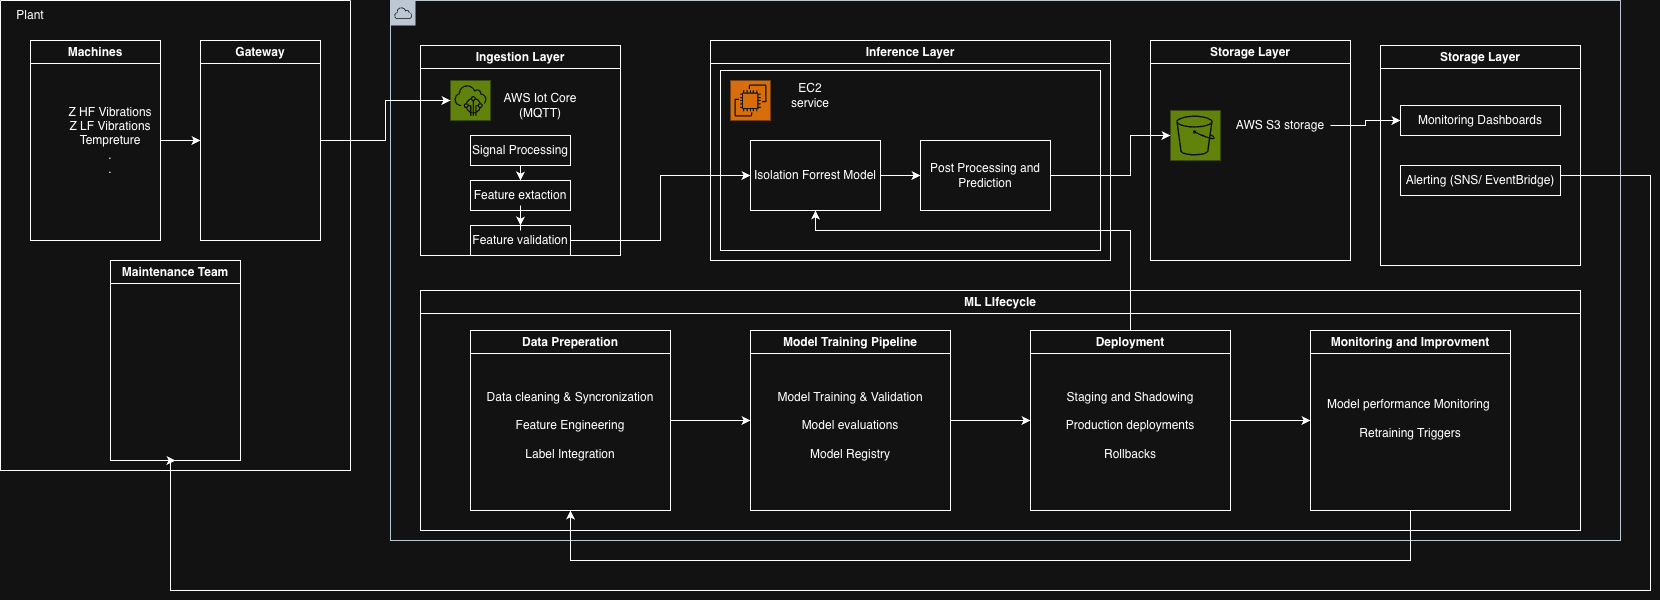

The diagram above was exported from draw.io. Its source (the exported page's mxGraphModel, read from the mxfile embedded in the PNG):
<mxGraphModel dx="967" dy="666" grid="1" gridSize="10" guides="1" tooltips="1" connect="1" arrows="1" fold="1" page="1" pageScale="1" pageWidth="3300" pageHeight="4681" math="0" shadow="0">
  <root>
    <mxCell id="0" />
    <mxCell id="1" parent="0" />
    <mxCell id="Gs-mSKdvyN6tHAu2ReYG-1" parent="1" style="points=[[0,0],[0.25,0],[0.5,0],[0.75,0],[1,0],[1,0.25],[1,0.5],[1,0.75],[1,1],[0.75,1],[0.5,1],[0.25,1],[0,1],[0,0.75],[0,0.5],[0,0.25]];outlineConnect=0;gradientColor=none;html=1;whiteSpace=wrap;fontSize=12;fontStyle=0;container=1;pointerEvents=0;collapsible=0;recursiveResize=0;shape=mxgraph.aws4.group;grIcon=mxgraph.aws4.group_aws_cloud;strokeColor=#232F3E;fillColor=none;verticalAlign=top;align=left;spacingLeft=30;fontColor=#232F3E;dashed=0;" value="" vertex="1">
      <mxGeometry height="540" width="1230" x="580" y="200" as="geometry" />
    </mxCell>
    <mxCell id="Gs-mSKdvyN6tHAu2ReYG-13" parent="Gs-mSKdvyN6tHAu2ReYG-1" style="swimlane;whiteSpace=wrap;html=1;" value="Ingestion Layer" vertex="1">
      <mxGeometry height="210" width="200" x="30" y="45" as="geometry" />
    </mxCell>
    <mxCell id="Gs-mSKdvyN6tHAu2ReYG-17" parent="Gs-mSKdvyN6tHAu2ReYG-13" style="text;html=1;whiteSpace=wrap;strokeColor=none;fillColor=none;align=center;verticalAlign=middle;rounded=0;" value="AWS Iot Core (MQTT)" vertex="1">
      <mxGeometry height="30" width="100" x="70" y="45" as="geometry" />
    </mxCell>
    <mxCell id="Gs-mSKdvyN6tHAu2ReYG-18" parent="Gs-mSKdvyN6tHAu2ReYG-13" style="sketch=0;points=[[0,0,0],[0.25,0,0],[0.5,0,0],[0.75,0,0],[1,0,0],[0,1,0],[0.25,1,0],[0.5,1,0],[0.75,1,0],[1,1,0],[0,0.25,0],[0,0.5,0],[0,0.75,0],[1,0.25,0],[1,0.5,0],[1,0.75,0]];outlineConnect=0;fontColor=#232F3E;fillColor=#7AA116;strokeColor=#ffffff;dashed=0;verticalLabelPosition=bottom;verticalAlign=top;align=center;html=1;fontSize=12;fontStyle=0;aspect=fixed;shape=mxgraph.aws4.resourceIcon;resIcon=mxgraph.aws4.iot_core;" value="" vertex="1">
      <mxGeometry height="40" width="40" x="30" y="35" as="geometry" />
    </mxCell>
    <mxCell id="Gs-mSKdvyN6tHAu2ReYG-65" edge="1" parent="Gs-mSKdvyN6tHAu2ReYG-13" source="Gs-mSKdvyN6tHAu2ReYG-20" style="edgeStyle=orthogonalEdgeStyle;rounded=0;orthogonalLoop=1;jettySize=auto;html=1;exitX=0.5;exitY=1;exitDx=0;exitDy=0;entryX=0.5;entryY=0;entryDx=0;entryDy=0;" target="Gs-mSKdvyN6tHAu2ReYG-22">
      <mxGeometry relative="1" as="geometry" />
    </mxCell>
    <mxCell id="Gs-mSKdvyN6tHAu2ReYG-20" parent="Gs-mSKdvyN6tHAu2ReYG-13" style="text;html=1;whiteSpace=wrap;strokeColor=default;fillColor=none;align=center;verticalAlign=middle;rounded=0;" value="Signal Processing" vertex="1">
      <mxGeometry height="30" width="100" x="50" y="90" as="geometry" />
    </mxCell>
    <mxCell id="Gs-mSKdvyN6tHAu2ReYG-22" parent="Gs-mSKdvyN6tHAu2ReYG-13" style="text;html=1;whiteSpace=wrap;strokeColor=default;fillColor=none;align=center;verticalAlign=middle;rounded=0;" value="Feature extaction" vertex="1">
      <mxGeometry height="30" width="100" x="50" y="135" as="geometry" />
    </mxCell>
    <mxCell id="Gs-mSKdvyN6tHAu2ReYG-23" parent="Gs-mSKdvyN6tHAu2ReYG-13" style="text;html=1;whiteSpace=wrap;strokeColor=default;fillColor=none;align=center;verticalAlign=middle;rounded=0;" value="Feature validation" vertex="1">
      <mxGeometry height="30" width="100" x="50" y="180" as="geometry" />
    </mxCell>
    <mxCell id="Gs-mSKdvyN6tHAu2ReYG-66" edge="1" parent="Gs-mSKdvyN6tHAu2ReYG-13" source="Gs-mSKdvyN6tHAu2ReYG-22" style="edgeStyle=orthogonalEdgeStyle;rounded=0;orthogonalLoop=1;jettySize=auto;html=1;entryX=0.5;entryY=0;entryDx=0;entryDy=0;" target="Gs-mSKdvyN6tHAu2ReYG-23">
      <mxGeometry relative="1" as="geometry" />
    </mxCell>
    <mxCell id="Gs-mSKdvyN6tHAu2ReYG-24" parent="Gs-mSKdvyN6tHAu2ReYG-1" style="swimlane;whiteSpace=wrap;html=1;fillColor=default;" value="Inference Layer" vertex="1">
      <mxGeometry height="220" width="400" x="320" y="40" as="geometry" />
    </mxCell>
    <mxCell id="Gs-mSKdvyN6tHAu2ReYG-30" parent="Gs-mSKdvyN6tHAu2ReYG-24" style="sketch=0;points=[[0,0,0],[0.25,0,0],[0.5,0,0],[0.75,0,0],[1,0,0],[0,1,0],[0.25,1,0],[0.5,1,0],[0.75,1,0],[1,1,0],[0,0.25,0],[0,0.5,0],[0,0.75,0],[1,0.25,0],[1,0.5,0],[1,0.75,0]];outlineConnect=0;fontColor=#232F3E;fillColor=#ED7100;strokeColor=#ffffff;dashed=0;verticalLabelPosition=bottom;verticalAlign=top;align=center;html=1;fontSize=12;fontStyle=0;aspect=fixed;shape=mxgraph.aws4.resourceIcon;resIcon=mxgraph.aws4.ec2;" value="" vertex="1">
      <mxGeometry height="40" width="40" x="20" y="40" as="geometry" />
    </mxCell>
    <mxCell id="Gs-mSKdvyN6tHAu2ReYG-33" parent="Gs-mSKdvyN6tHAu2ReYG-24" style="rounded=0;whiteSpace=wrap;html=1;fillColor=none;" value="" vertex="1">
      <mxGeometry height="180" width="380" x="10" y="30" as="geometry" />
    </mxCell>
    <mxCell id="Gs-mSKdvyN6tHAu2ReYG-34" parent="Gs-mSKdvyN6tHAu2ReYG-24" style="text;html=1;whiteSpace=wrap;strokeColor=none;fillColor=none;align=center;verticalAlign=middle;rounded=0;" value="EC2 service" vertex="1">
      <mxGeometry height="30" width="60" x="70" y="40" as="geometry" />
    </mxCell>
    <mxCell id="Gs-mSKdvyN6tHAu2ReYG-39" edge="1" parent="Gs-mSKdvyN6tHAu2ReYG-24" source="Gs-mSKdvyN6tHAu2ReYG-35" style="edgeStyle=orthogonalEdgeStyle;rounded=0;orthogonalLoop=1;jettySize=auto;html=1;exitX=1;exitY=0.5;exitDx=0;exitDy=0;" target="Gs-mSKdvyN6tHAu2ReYG-38">
      <mxGeometry relative="1" as="geometry" />
    </mxCell>
    <mxCell id="Gs-mSKdvyN6tHAu2ReYG-35" parent="Gs-mSKdvyN6tHAu2ReYG-24" style="text;html=1;whiteSpace=wrap;strokeColor=default;fillColor=none;align=center;verticalAlign=middle;rounded=0;" value="Isolation Forrest Model" vertex="1">
      <mxGeometry height="70" width="130" x="40" y="100" as="geometry" />
    </mxCell>
    <mxCell id="Gs-mSKdvyN6tHAu2ReYG-38" parent="Gs-mSKdvyN6tHAu2ReYG-24" style="text;html=1;whiteSpace=wrap;strokeColor=default;fillColor=none;align=center;verticalAlign=middle;rounded=0;" value="Post Processing and Prediction" vertex="1">
      <mxGeometry height="70" width="130" x="210" y="100" as="geometry" />
    </mxCell>
    <mxCell id="Gs-mSKdvyN6tHAu2ReYG-37" edge="1" parent="Gs-mSKdvyN6tHAu2ReYG-1" source="Gs-mSKdvyN6tHAu2ReYG-23" style="edgeStyle=orthogonalEdgeStyle;rounded=0;orthogonalLoop=1;jettySize=auto;html=1;exitX=1;exitY=0.5;exitDx=0;exitDy=0;entryX=0;entryY=0.5;entryDx=0;entryDy=0;" target="Gs-mSKdvyN6tHAu2ReYG-35">
      <mxGeometry relative="1" as="geometry" />
    </mxCell>
    <mxCell id="Gs-mSKdvyN6tHAu2ReYG-40" parent="Gs-mSKdvyN6tHAu2ReYG-1" style="swimlane;whiteSpace=wrap;html=1;" value="Storage Layer" vertex="1">
      <mxGeometry height="220" width="200" x="760" y="40" as="geometry" />
    </mxCell>
    <mxCell id="Gs-mSKdvyN6tHAu2ReYG-42" parent="Gs-mSKdvyN6tHAu2ReYG-40" style="sketch=0;points=[[0,0,0],[0.25,0,0],[0.5,0,0],[0.75,0,0],[1,0,0],[0,1,0],[0.25,1,0],[0.5,1,0],[0.75,1,0],[1,1,0],[0,0.25,0],[0,0.5,0],[0,0.75,0],[1,0.25,0],[1,0.5,0],[1,0.75,0]];outlineConnect=0;fontColor=#232F3E;fillColor=#7AA116;strokeColor=#ffffff;dashed=0;verticalLabelPosition=bottom;verticalAlign=top;align=center;html=1;fontSize=12;fontStyle=0;aspect=fixed;shape=mxgraph.aws4.resourceIcon;resIcon=mxgraph.aws4.s3;" value="" vertex="1">
      <mxGeometry height="50" width="50" x="20" y="70" as="geometry" />
    </mxCell>
    <mxCell id="Gs-mSKdvyN6tHAu2ReYG-43" parent="Gs-mSKdvyN6tHAu2ReYG-40" style="text;html=1;whiteSpace=wrap;strokeColor=none;fillColor=none;align=center;verticalAlign=middle;rounded=0;" value="AWS S3 storage" vertex="1">
      <mxGeometry height="30" width="100" x="80" y="70" as="geometry" />
    </mxCell>
    <mxCell id="Gs-mSKdvyN6tHAu2ReYG-44" parent="Gs-mSKdvyN6tHAu2ReYG-1" style="swimlane;whiteSpace=wrap;html=1;" value="Storage Layer" vertex="1">
      <mxGeometry height="220" width="200" x="990" y="45" as="geometry" />
    </mxCell>
    <mxCell id="Gs-mSKdvyN6tHAu2ReYG-46" parent="Gs-mSKdvyN6tHAu2ReYG-44" style="text;html=1;whiteSpace=wrap;strokeColor=default;fillColor=none;align=center;verticalAlign=middle;rounded=0;" value="Monitoring Dashboards" vertex="1">
      <mxGeometry height="30" width="160" x="20" y="60" as="geometry" />
    </mxCell>
    <mxCell id="Gs-mSKdvyN6tHAu2ReYG-47" parent="Gs-mSKdvyN6tHAu2ReYG-44" style="text;html=1;whiteSpace=wrap;strokeColor=default;fillColor=none;align=center;verticalAlign=middle;rounded=0;" value="Alerting (SNS/ EventBridge)" vertex="1">
      <mxGeometry height="30" width="160" x="20" y="120" as="geometry" />
    </mxCell>
    <mxCell id="Gs-mSKdvyN6tHAu2ReYG-49" edge="1" parent="Gs-mSKdvyN6tHAu2ReYG-1" source="Gs-mSKdvyN6tHAu2ReYG-38" style="edgeStyle=orthogonalEdgeStyle;rounded=0;orthogonalLoop=1;jettySize=auto;html=1;exitX=1;exitY=0.5;exitDx=0;exitDy=0;entryX=0;entryY=0.5;entryDx=0;entryDy=0;entryPerimeter=0;" target="Gs-mSKdvyN6tHAu2ReYG-42">
      <mxGeometry relative="1" as="geometry">
        <Array as="points">
          <mxPoint x="740" y="175" />
          <mxPoint x="740" y="135" />
        </Array>
      </mxGeometry>
    </mxCell>
    <mxCell id="Gs-mSKdvyN6tHAu2ReYG-50" parent="Gs-mSKdvyN6tHAu2ReYG-1" style="swimlane;whiteSpace=wrap;html=1;fillColor=default;" value="ML LIfecycle" vertex="1">
      <mxGeometry height="240" width="1160" x="30" y="290" as="geometry" />
    </mxCell>
    <mxCell id="Gs-mSKdvyN6tHAu2ReYG-70" edge="1" parent="Gs-mSKdvyN6tHAu2ReYG-50" source="Gs-mSKdvyN6tHAu2ReYG-57" style="edgeStyle=orthogonalEdgeStyle;rounded=0;orthogonalLoop=1;jettySize=auto;html=1;entryX=0;entryY=0.5;entryDx=0;entryDy=0;" target="Gs-mSKdvyN6tHAu2ReYG-67">
      <mxGeometry relative="1" as="geometry" />
    </mxCell>
    <mxCell id="Gs-mSKdvyN6tHAu2ReYG-57" parent="Gs-mSKdvyN6tHAu2ReYG-50" style="swimlane;whiteSpace=wrap;html=1;" value="Data Preperation" vertex="1">
      <mxGeometry height="180" width="200" x="50" y="40" as="geometry" />
    </mxCell>
    <mxCell id="Gs-mSKdvyN6tHAu2ReYG-75" parent="Gs-mSKdvyN6tHAu2ReYG-57" style="text;html=1;whiteSpace=wrap;strokeColor=none;fillColor=none;align=center;verticalAlign=middle;rounded=0;" value="Data cleaning &amp;amp; Syncronization&lt;div&gt;&lt;br&gt;&lt;/div&gt;&lt;div&gt;Feature Engineering&lt;/div&gt;&lt;div&gt;&lt;br&gt;&lt;/div&gt;&lt;div&gt;Label Integration&lt;/div&gt;" vertex="1">
      <mxGeometry height="90" width="200" y="50" as="geometry" />
    </mxCell>
    <mxCell id="Gs-mSKdvyN6tHAu2ReYG-71" edge="1" parent="Gs-mSKdvyN6tHAu2ReYG-50" source="Gs-mSKdvyN6tHAu2ReYG-67" style="edgeStyle=orthogonalEdgeStyle;rounded=0;orthogonalLoop=1;jettySize=auto;html=1;entryX=0;entryY=0.5;entryDx=0;entryDy=0;" target="Gs-mSKdvyN6tHAu2ReYG-68">
      <mxGeometry relative="1" as="geometry" />
    </mxCell>
    <mxCell id="Gs-mSKdvyN6tHAu2ReYG-67" parent="Gs-mSKdvyN6tHAu2ReYG-50" style="swimlane;whiteSpace=wrap;html=1;" value="Model Training Pipeline" vertex="1">
      <mxGeometry height="180" width="200" x="330" y="40" as="geometry" />
    </mxCell>
    <mxCell id="Gs-mSKdvyN6tHAu2ReYG-76" parent="Gs-mSKdvyN6tHAu2ReYG-67" style="text;html=1;whiteSpace=wrap;strokeColor=none;fillColor=none;align=center;verticalAlign=middle;rounded=0;" value="Model Training &amp;amp; Validation&lt;div&gt;&lt;br&gt;&lt;/div&gt;&lt;div&gt;Model evaluations&lt;/div&gt;&lt;div&gt;&lt;br&gt;&lt;/div&gt;&lt;div&gt;Model Registry&lt;/div&gt;" vertex="1">
      <mxGeometry height="90" width="200" y="50" as="geometry" />
    </mxCell>
    <mxCell id="Gs-mSKdvyN6tHAu2ReYG-73" edge="1" parent="Gs-mSKdvyN6tHAu2ReYG-50" source="Gs-mSKdvyN6tHAu2ReYG-68" style="edgeStyle=orthogonalEdgeStyle;rounded=0;orthogonalLoop=1;jettySize=auto;html=1;entryX=0;entryY=0.5;entryDx=0;entryDy=0;" target="Gs-mSKdvyN6tHAu2ReYG-69">
      <mxGeometry relative="1" as="geometry" />
    </mxCell>
    <mxCell id="Gs-mSKdvyN6tHAu2ReYG-68" parent="Gs-mSKdvyN6tHAu2ReYG-50" style="swimlane;whiteSpace=wrap;html=1;" value="Deployment" vertex="1">
      <mxGeometry height="180" width="200" x="610" y="40" as="geometry" />
    </mxCell>
    <mxCell id="Gs-mSKdvyN6tHAu2ReYG-77" parent="Gs-mSKdvyN6tHAu2ReYG-68" style="text;html=1;whiteSpace=wrap;strokeColor=none;fillColor=none;align=center;verticalAlign=middle;rounded=0;" value="Staging and Shadowing&lt;br&gt;&lt;div&gt;&lt;br&gt;&lt;/div&gt;&lt;div&gt;Production deployments&lt;/div&gt;&lt;div&gt;&lt;br&gt;&lt;/div&gt;&lt;div&gt;Rollbacks&lt;/div&gt;" vertex="1">
      <mxGeometry height="90" width="200" y="50" as="geometry" />
    </mxCell>
    <mxCell id="Gs-mSKdvyN6tHAu2ReYG-74" edge="1" parent="Gs-mSKdvyN6tHAu2ReYG-50" source="Gs-mSKdvyN6tHAu2ReYG-69" style="edgeStyle=orthogonalEdgeStyle;rounded=0;orthogonalLoop=1;jettySize=auto;html=1;entryX=0.5;entryY=1;entryDx=0;entryDy=0;" target="Gs-mSKdvyN6tHAu2ReYG-57">
      <mxGeometry relative="1" x="-0.15" as="geometry">
        <Array as="points">
          <mxPoint x="990" y="270" />
          <mxPoint x="150" y="270" />
        </Array>
      </mxGeometry>
    </mxCell>
    <mxCell id="Gs-mSKdvyN6tHAu2ReYG-69" parent="Gs-mSKdvyN6tHAu2ReYG-50" style="swimlane;whiteSpace=wrap;html=1;" value="Monitoring and Improvment" vertex="1">
      <mxGeometry height="180" width="200" x="890" y="40" as="geometry" />
    </mxCell>
    <mxCell id="Gs-mSKdvyN6tHAu2ReYG-78" parent="Gs-mSKdvyN6tHAu2ReYG-69" style="text;html=1;whiteSpace=wrap;strokeColor=none;fillColor=none;align=center;verticalAlign=middle;rounded=0;" value="Model performance Monitoring&amp;nbsp;&lt;br&gt;&lt;div&gt;&lt;br&gt;&lt;/div&gt;&lt;div&gt;Retraining Triggers&lt;/div&gt;&lt;div&gt;&lt;br&gt;&lt;/div&gt;" vertex="1">
      <mxGeometry height="90" width="200" y="50" as="geometry" />
    </mxCell>
    <mxCell id="Gs-mSKdvyN6tHAu2ReYG-63" edge="1" parent="Gs-mSKdvyN6tHAu2ReYG-1" source="Gs-mSKdvyN6tHAu2ReYG-43" style="edgeStyle=orthogonalEdgeStyle;rounded=0;orthogonalLoop=1;jettySize=auto;html=1;entryX=0;entryY=0.5;entryDx=0;entryDy=0;" target="Gs-mSKdvyN6tHAu2ReYG-46">
      <mxGeometry relative="1" as="geometry" />
    </mxCell>
    <mxCell id="Gs-mSKdvyN6tHAu2ReYG-72" edge="1" parent="Gs-mSKdvyN6tHAu2ReYG-1" source="Gs-mSKdvyN6tHAu2ReYG-68" style="edgeStyle=orthogonalEdgeStyle;rounded=0;orthogonalLoop=1;jettySize=auto;html=1;entryX=0.5;entryY=1;entryDx=0;entryDy=0;" target="Gs-mSKdvyN6tHAu2ReYG-35">
      <mxGeometry relative="1" as="geometry">
        <Array as="points">
          <mxPoint x="740" y="230" />
          <mxPoint x="425" y="230" />
        </Array>
      </mxGeometry>
    </mxCell>
    <mxCell id="Gs-mSKdvyN6tHAu2ReYG-16" edge="1" parent="1" source="Gs-mSKdvyN6tHAu2ReYG-11" style="edgeStyle=orthogonalEdgeStyle;rounded=0;orthogonalLoop=1;jettySize=auto;html=1;exitX=1;exitY=0.5;exitDx=0;exitDy=0;entryX=0;entryY=0.5;entryDx=0;entryDy=0;entryPerimeter=0;" target="Gs-mSKdvyN6tHAu2ReYG-18">
      <mxGeometry relative="1" as="geometry">
        <mxPoint x="740" y="300" as="targetPoint" />
      </mxGeometry>
    </mxCell>
    <mxCell id="Gs-mSKdvyN6tHAu2ReYG-48" edge="1" parent="1" source="Gs-mSKdvyN6tHAu2ReYG-47" style="edgeStyle=orthogonalEdgeStyle;rounded=0;orthogonalLoop=1;jettySize=auto;html=1;entryX=0.5;entryY=1;entryDx=0;entryDy=0;" target="Gs-mSKdvyN6tHAu2ReYG-21">
      <mxGeometry relative="1" x="0.03" as="geometry">
        <Array as="points">
          <mxPoint x="1840" y="375" />
          <mxPoint x="1840" y="790" />
          <mxPoint x="360" y="790" />
          <mxPoint x="360" y="660" />
        </Array>
      </mxGeometry>
    </mxCell>
    <mxCell id="Gs-mSKdvyN6tHAu2ReYG-3" parent="1" style="swimlane;startSize=0;" value="" vertex="1">
      <mxGeometry height="470" width="350" x="190" y="200" as="geometry" />
    </mxCell>
    <mxCell id="Gs-mSKdvyN6tHAu2ReYG-15" edge="1" parent="Gs-mSKdvyN6tHAu2ReYG-3" source="Gs-mSKdvyN6tHAu2ReYG-4" style="edgeStyle=orthogonalEdgeStyle;rounded=0;orthogonalLoop=1;jettySize=auto;html=1;entryX=0;entryY=0.5;entryDx=0;entryDy=0;" target="Gs-mSKdvyN6tHAu2ReYG-11">
      <mxGeometry relative="1" as="geometry" />
    </mxCell>
    <mxCell id="Gs-mSKdvyN6tHAu2ReYG-4" parent="Gs-mSKdvyN6tHAu2ReYG-3" style="swimlane;whiteSpace=wrap;html=1;" value="Machines" vertex="1">
      <mxGeometry height="200" width="130" x="30" y="40" as="geometry" />
    </mxCell>
    <mxCell id="Gs-mSKdvyN6tHAu2ReYG-5" parent="Gs-mSKdvyN6tHAu2ReYG-4" style="text;html=1;whiteSpace=wrap;strokeColor=none;fillColor=none;align=center;verticalAlign=middle;rounded=0;" value="Z HF Vibrations&lt;div&gt;Z LF Vibrations&lt;/div&gt;&lt;div&gt;Tempreture&lt;/div&gt;&lt;div&gt;.&lt;/div&gt;&lt;div&gt;.&lt;/div&gt;" vertex="1">
      <mxGeometry height="70" width="120" x="20" y="65" as="geometry" />
    </mxCell>
    <mxCell id="Gs-mSKdvyN6tHAu2ReYG-6" parent="Gs-mSKdvyN6tHAu2ReYG-3" style="text;html=1;whiteSpace=wrap;strokeColor=none;fillColor=none;align=center;verticalAlign=middle;rounded=0;" value="Plant" vertex="1">
      <mxGeometry height="30" width="60" as="geometry" />
    </mxCell>
    <mxCell id="Gs-mSKdvyN6tHAu2ReYG-11" parent="Gs-mSKdvyN6tHAu2ReYG-3" style="swimlane;whiteSpace=wrap;html=1;" value="Gateway" vertex="1">
      <mxGeometry height="200" width="120" x="200" y="40" as="geometry" />
    </mxCell>
    <mxCell id="Gs-mSKdvyN6tHAu2ReYG-21" parent="Gs-mSKdvyN6tHAu2ReYG-3" style="swimlane;whiteSpace=wrap;html=1;" value="Maintenance Team" vertex="1">
      <mxGeometry height="200" width="130" x="110" y="260" as="geometry" />
    </mxCell>
  </root>
</mxGraphModel>